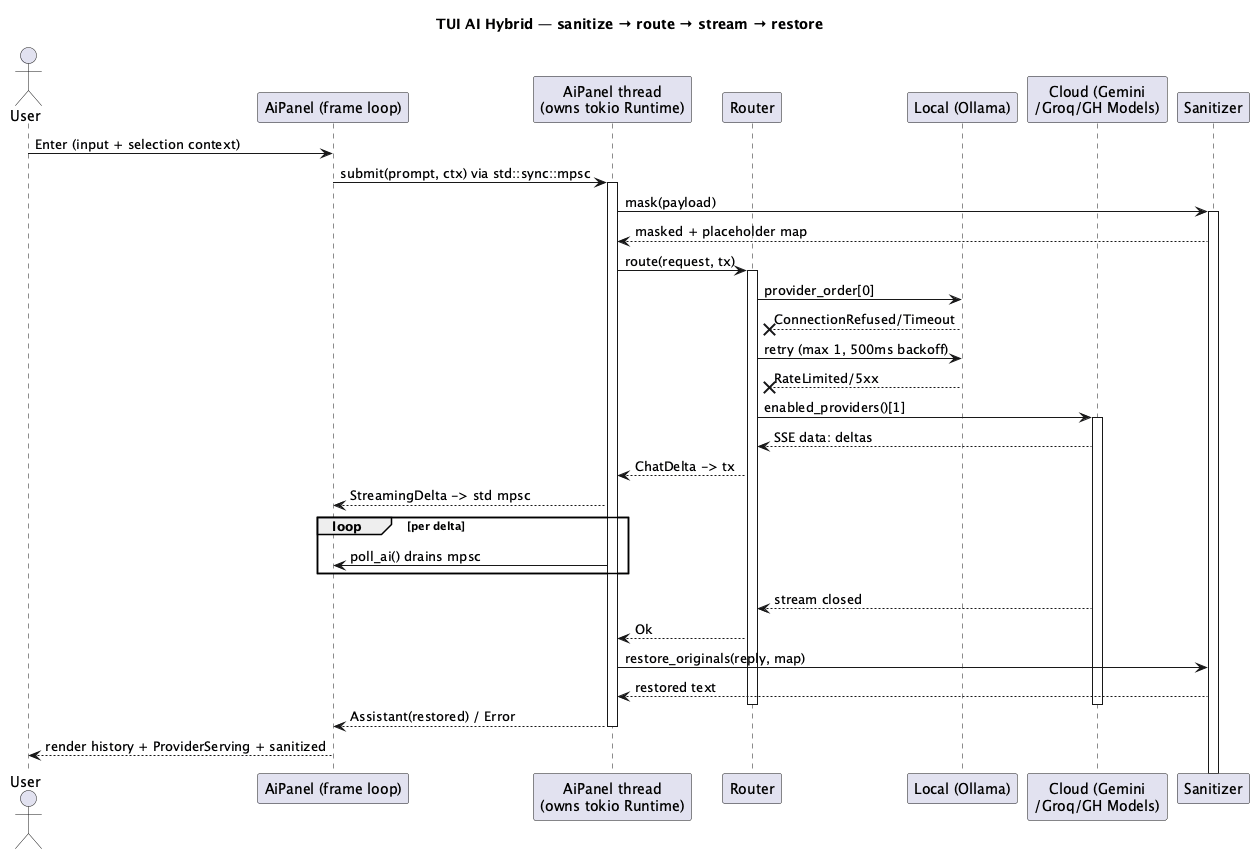

The diagram above was rendered by PlantUML. Its source (embedded in the PNG):
@startuml tui-ai-hybrid-fallback-sequence
title TUI AI Hybrid — sanitize → route → stream → restore

actor User
participant "AiPanel (frame loop)" as Panel
participant "AiPanel thread\n(owns tokio Runtime)" as Thread
participant Router as Router
participant "Local (Ollama)" as Local
participant "Cloud (Gemini\n/Groq/GH Models)" as Cloud
participant Sanitizer as San

User -> Panel : Enter (input + selection context)
Panel -> Thread : submit(prompt, ctx) via std::sync::mpsc
activate Thread
Thread -> San : mask(payload)
activate San
San --> Thread : masked + placeholder map
Thread -> Router : route(request, tx)
activate Router
Router -> Local : provider_order[0]
Local -->x Router : ConnectionRefused/Timeout
Router -> Local : retry (max 1, 500ms backoff)
Local -->x Router : RateLimited/5xx
Router -> Cloud : enabled_providers()[1]
activate Cloud
Cloud --> Router : SSE data: deltas
Router --> Thread : ChatDelta -> tx
Thread --> Panel : StreamingDelta -> std mpsc
loop per delta
  Panel <- Thread : poll_ai() drains mpsc
end
Cloud --> Router : stream closed
Router --> Thread : Ok
Thread -> San : restore_originals(reply, map)
San --> Thread : restored text
deactivate Cloud
deactivate Router
Thread --> Panel : Assistant(restored) / Error
deactivate Thread
Panel --> User : render history + ProviderServing + sanitized
@enduml